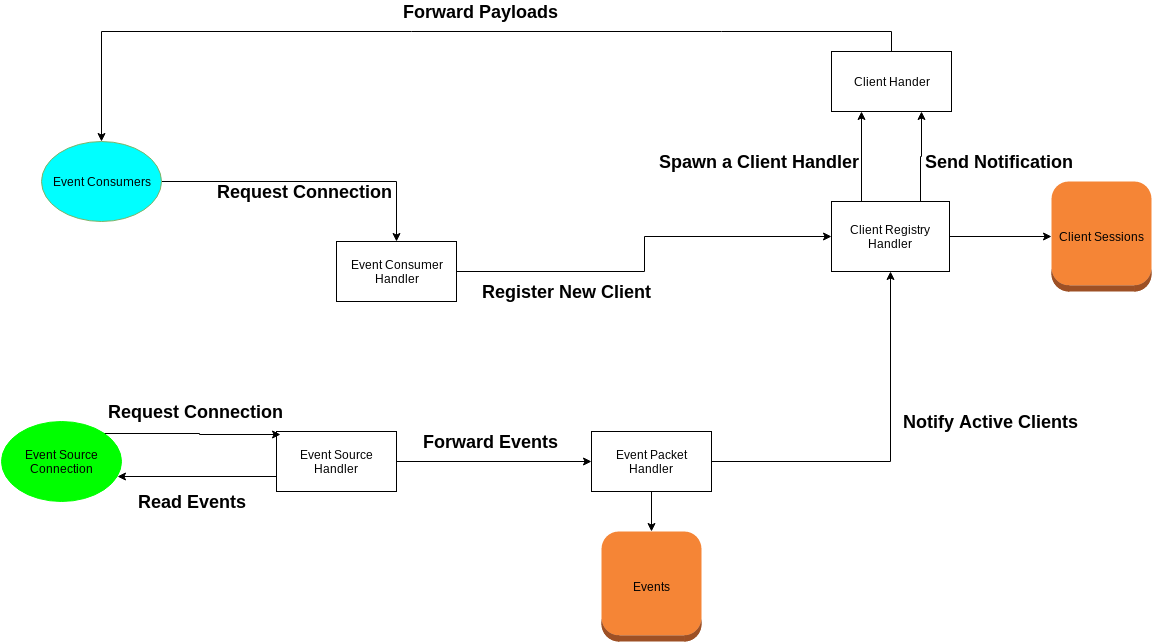

The diagram above was exported from draw.io. Its source (the exported page's mxGraphModel, read from the mxfile embedded in the PNG):
<mxGraphModel dx="1802" dy="354" grid="1" gridSize="10" guides="1" tooltips="1" connect="1" arrows="1" fold="1" page="0" pageScale="1" pageWidth="1169" pageHeight="826" background="#ffffff" math="0">
  <root>
    <mxCell id="0" />
    <mxCell id="1" parent="0" />
    <mxCell id="2" style="edgeStyle=orthogonalEdgeStyle;rounded=0;html=1;exitX=1;exitY=0.5;entryX=0;entryY=0.5;jettySize=auto;orthogonalLoop=1;" edge="1" source="3" target="10" parent="1">
      <mxGeometry x="315" y="925" as="geometry" />
    </mxCell>
    <mxCell id="3" value="Event Consumer&lt;div&gt;Handler&lt;/div&gt;" style="whiteSpace=wrap;html=1;" vertex="1" parent="1">
      <mxGeometry x="195" y="930" width="120" height="60" as="geometry" />
    </mxCell>
    <mxCell id="4" style="edgeStyle=orthogonalEdgeStyle;rounded=0;html=1;exitX=1;exitY=0.5;entryX=0;entryY=0.5;jettySize=auto;orthogonalLoop=1;" edge="1" source="6" target="13" parent="1">
      <mxGeometry x="255" y="1150" as="geometry" />
    </mxCell>
    <mxCell id="5" style="edgeStyle=orthogonalEdgeStyle;rounded=0;html=1;exitX=0;exitY=0.75;entryX=0.967;entryY=0.688;jettySize=auto;orthogonalLoop=1;fontSize=18;entryPerimeter=0;" edge="1" source="6" target="19" parent="1">
      <mxGeometry x="-24" y="1165" as="geometry">
        <Array as="points" />
      </mxGeometry>
    </mxCell>
    <mxCell id="6" value="Event Source Handler" style="whiteSpace=wrap;html=1;" vertex="1" parent="1">
      <mxGeometry x="135" y="1120" width="120" height="60" as="geometry" />
    </mxCell>
    <mxCell id="7" style="edgeStyle=orthogonalEdgeStyle;rounded=0;html=1;exitX=0.75;exitY=0;entryX=0.75;entryY=1;jettySize=auto;orthogonalLoop=1;fontSize=18;" edge="1" source="10" target="15" parent="1">
      <mxGeometry x="779" y="800" as="geometry" />
    </mxCell>
    <mxCell id="8" style="edgeStyle=orthogonalEdgeStyle;rounded=0;html=1;exitX=0.25;exitY=0;entryX=0.25;entryY=1;jettySize=auto;orthogonalLoop=1;fontSize=18;" edge="1" source="10" target="15" parent="1">
      <mxGeometry x="720" y="800" as="geometry" />
    </mxCell>
    <mxCell id="9" style="edgeStyle=orthogonalEdgeStyle;rounded=0;html=1;exitX=1;exitY=0.5;entryX=0;entryY=0.5;entryPerimeter=0;jettySize=auto;orthogonalLoop=1;fontSize=18;" edge="1" source="10" target="22" parent="1">
      <mxGeometry x="808" y="925" as="geometry" />
    </mxCell>
    <mxCell id="10" value="Client Registry Handler" style="whiteSpace=wrap;html=1;" vertex="1" parent="1">
      <mxGeometry x="690" y="890" width="118" height="70" as="geometry" />
    </mxCell>
    <mxCell id="11" style="edgeStyle=orthogonalEdgeStyle;rounded=0;html=1;exitX=0.5;exitY=1;jettySize=auto;orthogonalLoop=1;entryX=0.5;entryY=0;entryPerimeter=0;" edge="1" source="13" target="21" parent="1">
      <mxGeometry x="510" y="1180" as="geometry">
        <mxPoint x="450" y="1220" as="targetPoint" />
        <Array as="points" />
      </mxGeometry>
    </mxCell>
    <mxCell id="12" style="edgeStyle=orthogonalEdgeStyle;rounded=0;html=1;exitX=1;exitY=0.5;jettySize=auto;orthogonalLoop=1;fontSize=18;" edge="1" source="13" target="10" parent="1">
      <mxGeometry x="570" y="960" as="geometry" />
    </mxCell>
    <mxCell id="13" value="Event Packet Handler" style="whiteSpace=wrap;html=1;" vertex="1" parent="1">
      <mxGeometry x="450" y="1120" width="120" height="60" as="geometry" />
    </mxCell>
    <mxCell id="14" style="edgeStyle=orthogonalEdgeStyle;rounded=0;html=1;exitX=0.5;exitY=0;entryX=0.5;entryY=0;jettySize=auto;orthogonalLoop=1;" edge="1" source="15" target="17" parent="1">
      <mxGeometry x="-40" y="720" as="geometry">
        <mxPoint x="410" y="670" as="targetPoint" />
        <Array as="points">
          <mxPoint x="580" y="720" />
          <mxPoint x="82" y="720" />
        </Array>
      </mxGeometry>
    </mxCell>
    <mxCell id="15" value="Client Hander" style="whiteSpace=wrap;html=1;" vertex="1" parent="1">
      <mxGeometry x="690" y="740" width="120" height="60" as="geometry" />
    </mxCell>
    <mxCell id="16" style="edgeStyle=orthogonalEdgeStyle;rounded=0;html=1;jettySize=auto;orthogonalLoop=1;" edge="1" source="17" target="3" parent="1">
      <mxGeometry x="20" y="870" as="geometry" />
    </mxCell>
    <mxCell id="17" value="Event Consumers" style="ellipse;whiteSpace=wrap;html=1;plain-green;gradientColor=none;fillColor=#00FFFF;" vertex="1" parent="1">
      <mxGeometry x="-100" y="830" width="120" height="80" as="geometry" />
    </mxCell>
    <mxCell id="18" style="edgeStyle=orthogonalEdgeStyle;rounded=0;html=1;exitX=1;exitY=0;entryX=0.033;entryY=0.05;entryPerimeter=0;jettySize=auto;orthogonalLoop=1;fontSize=18;" edge="1" source="19" target="6" parent="1">
      <mxGeometry x="-38" y="1122" as="geometry">
        <Array as="points">
          <mxPoint x="58" y="1122" />
          <mxPoint x="58" y="1123" />
        </Array>
      </mxGeometry>
    </mxCell>
    <mxCell id="19" value="Event Source Connection" style="ellipse;whiteSpace=wrap;html=1;strokeColor=#00FF00;fillColor=#00FF00;" vertex="1" parent="1">
      <mxGeometry x="-140" y="1110" width="120" height="80" as="geometry" />
    </mxCell>
    <mxCell id="20" style="edgeStyle=orthogonalEdgeStyle;rounded=0;html=1;exitX=0.5;exitY=0;entryX=0.5;entryY=0;jettySize=auto;orthogonalLoop=1;" edge="1" parent="1">
      <mxGeometry x="454" y="1220" as="geometry">
        <mxPoint x="454" y="1220" as="sourcePoint" />
        <mxPoint x="454" y="1220" as="targetPoint" />
      </mxGeometry>
    </mxCell>
    <mxCell id="21" value="Events" style="dashed=0;html=1;shape=mxgraph.aws2.compute_and_networking.ec2_instance;strokeColor=none;" vertex="1" parent="1">
      <mxGeometry x="460" y="1220" width="100" height="110" as="geometry" />
    </mxCell>
    <mxCell id="22" value="Client Sessions" style="dashed=0;html=1;shape=mxgraph.aws2.compute_and_networking.ec2_instance;strokeColor=none;" vertex="1" parent="1">
      <mxGeometry x="910" y="870" width="100" height="110" as="geometry" />
    </mxCell>
    <mxCell id="23" value="Request Connection" style="text;html=1;resizable=0;points=[];autosize=1;align=left;verticalAlign=top;spacingTop=-4;fillColor=none;fontStyle=1;fontSize=18;" vertex="1" parent="1">
      <mxGeometry x="74" y="870" width="180" height="20" as="geometry" />
    </mxCell>
    <mxCell id="24" value="Forward Payloads" style="text;html=1;resizable=0;points=[];autosize=1;align=left;verticalAlign=top;spacingTop=-4;fillColor=none;fontStyle=1;fontSize=18;" vertex="1" parent="1">
      <mxGeometry x="260" y="690" width="160" height="20" as="geometry" />
    </mxCell>
    <mxCell id="25" value="Spawn a Client Handler" style="text;html=1;resizable=0;points=[];autosize=1;align=left;verticalAlign=top;spacingTop=-4;fillColor=none;fontStyle=1;fontSize=18;" vertex="1" parent="1">
      <mxGeometry x="516" y="840" width="200" height="20" as="geometry" />
    </mxCell>
    <mxCell id="26" value="Register New Client" style="text;html=1;resizable=0;points=[];autosize=1;align=left;verticalAlign=top;spacingTop=-4;fillColor=none;fontStyle=1;fontSize=18;" vertex="1" parent="1">
      <mxGeometry x="339" y="970" width="170" height="20" as="geometry" />
    </mxCell>
    <mxCell id="27" value="Notify Active Clients" style="text;html=1;resizable=0;points=[];autosize=1;align=left;verticalAlign=top;spacingTop=-4;fillColor=none;fontStyle=1;fontSize=18;" vertex="1" parent="1">
      <mxGeometry x="760" y="1100" width="180" height="20" as="geometry" />
    </mxCell>
    <mxCell id="28" value="Request Connection" style="text;html=1;resizable=0;points=[];autosize=1;align=left;verticalAlign=top;spacingTop=-4;fillColor=none;fontStyle=1;fontSize=18;" vertex="1" parent="1">
      <mxGeometry x="-35" y="1090" width="180" height="20" as="geometry" />
    </mxCell>
    <mxCell id="29" value="Read Events" style="text;html=1;resizable=0;points=[];autosize=1;align=left;verticalAlign=top;spacingTop=-4;fillColor=none;fontStyle=1;fontSize=18;" vertex="1" parent="1">
      <mxGeometry x="-5" y="1180" width="120" height="20" as="geometry" />
    </mxCell>
    <mxCell id="30" value="Forward Events" style="text;html=1;resizable=0;points=[];autosize=1;align=left;verticalAlign=top;spacingTop=-4;fillColor=none;fontStyle=1;fontSize=18;" vertex="1" parent="1">
      <mxGeometry x="280" y="1120" width="140" height="20" as="geometry" />
    </mxCell>
    <mxCell id="31" value="Send Notification" style="text;html=1;resizable=0;points=[];autosize=1;align=left;verticalAlign=top;spacingTop=-4;fillColor=none;fontStyle=1;fontSize=18;" vertex="1" parent="1">
      <mxGeometry x="782" y="840" width="150" height="20" as="geometry" />
    </mxCell>
  </root>
</mxGraphModel>